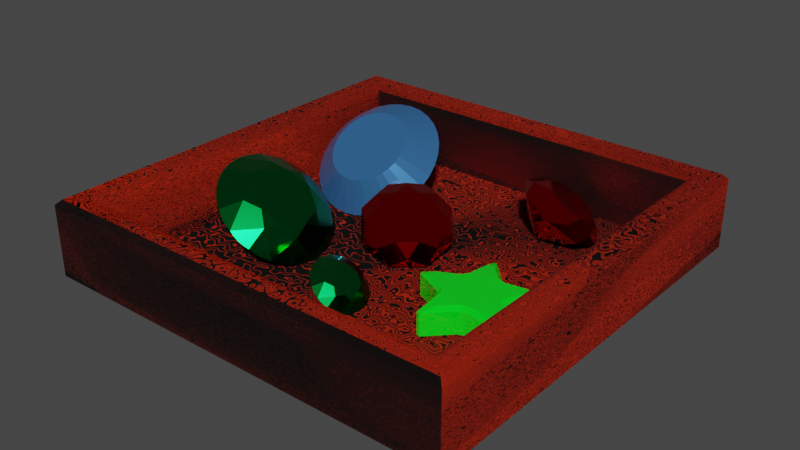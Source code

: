 # Source: diamondStuff.blend  (saved by Blender 3.3.6; exported with 4.5.12 LTS)
import bpy
from mathutils import Matrix  # noqa: F401  (used for matrix-valued properties, if any)

bpy.ops.wm.read_factory_settings(use_empty=True)
scene = bpy.context.scene
scene.name = 'Scene'

# ---- collections
col_collection = bpy.data.collections.new('Collection'); scene.collection.children.link(col_collection)

# ---- images (referenced by path relative to the original .blend; pixels are not part of the script)
import os
ASSET_DIR = os.environ.get("B2B_ASSET_DIR", "")  # directory of the original .blend (textures are referenced by path, not embedded)
HERE = os.path.dirname(os.path.abspath(__file__))  # packed textures are extracted next to this script under _unpacked/

def load_image(name, relpath, width, height, colorspace="sRGB"):
    """Load a texture the original file referenced (path relative to the .blend, or extracted next to this script)."""
    p = next((c for c in (os.path.join(HERE, relpath), os.path.join(ASSET_DIR, relpath)) if relpath and os.path.exists(c)), "")
    if p:
        img = bpy.data.images.load(p, check_existing=True)
        img.name = name
    else:  # same state as the original file: an image datablock whose file is absent (Cycles renders it pink)
        img = bpy.data.images.new(name, width, height)
        img.source = "FILE"
        img.filepath = "//" + (relpath or name)
    img.colorspace_settings.name = colorspace
    return img
img_box = load_image('box', 'DiamondBox.png', 1024, 1024, 'sRGB')

# ---- materials (node trees are filled in below, after node groups)
mat_material_006 = bpy.data.materials.new('Material.006')
mat_material_001 = bpy.data.materials.new('Material.001')
mat_material_002 = bpy.data.materials.new('Material.002')
mat_material_003 = bpy.data.materials.new('Material.003')
mat_material_004 = bpy.data.materials.new('Material.004')

# ---- node groups
ng_auto_smooth = bpy.data.node_groups.new('Auto Smooth', 'GeometryNodeTree')
_s = ng_auto_smooth.interface.new_socket(name='Geometry', in_out='OUTPUT', socket_type='NodeSocketGeometry')
_s = ng_auto_smooth.interface.new_socket(name='Geometry', in_out='INPUT', socket_type='NodeSocketGeometry')
_s = ng_auto_smooth.interface.new_socket(name='Angle', in_out='INPUT', socket_type='NodeSocketFloat')
_s.subtype = 'ANGLE'
_s.min_value = 0.0
_s.max_value = 3.142
ng_auto_smooth.is_modifier = True
_N = ng_auto_smooth.nodes; _L = ng_auto_smooth.links
n0 = _N.new('NodeGroupOutput'); n0.name = 'Group Output'; n0.location = (480, -100)
n1 = _N.new('NodeGroupInput'); n1.name = 'Group Input'; n1.location = (-420, -300)
n2 = _N.new('NodeGroupInput'); n2.name = 'Group Input.001'; n2.location = (-60, -100)
n3 = _N.new('GeometryNodeSetShadeSmooth'); n3.name = 'Set Shade Smooth'; n3.location = (120, -100)
n3.domain = 'EDGE'
n4 = _N.new('GeometryNodeSetShadeSmooth'); n4.name = 'Set Shade Smooth.001'; n4.location = (300, -100)
n5 = _N.new('GeometryNodeInputMeshEdgeAngle'); n5.name = 'Edge Angle'; n5.location = (-420, -220)
n6 = _N.new('GeometryNodeInputEdgeSmooth'); n6.name = 'Is Edge Smooth'; n6.location = (-60, -160)
n7 = _N.new('GeometryNodeInputShadeSmooth'); n7.name = 'Is Face Smooth'; n7.location = (-240, -340)
n8 = _N.new('FunctionNodeBooleanMath'); n8.name = 'Boolean Math'; n8.location = (-60, -220)
n9 = _N.new('FunctionNodeCompare'); n9.name = 'Compare'; n9.location = (-240, -180)
n9.operation = 'LESS_EQUAL'
_L.new(n5.outputs[0], n9.inputs[0])
_L.new(n4.outputs[0], n0.inputs[0])
_L.new(n1.outputs[1], n9.inputs[1])
_L.new(n9.outputs[0], n8.inputs[0])
_L.new(n7.outputs[0], n8.inputs[1])
_L.new(n2.outputs[0], n3.inputs[0])
_L.new(n6.outputs[0], n3.inputs[1])
_L.new(n3.outputs[0], n4.inputs[0])
_L.new(n8.outputs[0], n3.inputs[2])
n0.is_active_output = True

# ---- material node trees
mat_material_006.use_nodes = True; mat_material_006.node_tree.nodes.clear()
_N = mat_material_006.node_tree.nodes; _L = mat_material_006.node_tree.links
n0 = _N.new('ShaderNodeBsdfPrincipled'); n0.name = 'Principled BSDF'; n0.location = (10, 300)
n0.distribution = 'GGX'
n0.subsurface_method = 'RANDOM_WALK_SKIN'
n0.inputs[0].default_value = (0.8, 0.02974, 0.0, 1.0)
n0.inputs[2].default_value = 1.0
n0.inputs[3].default_value = 1.45
n0.inputs[13].default_value = 0.2276
n0.inputs[27].default_value = (0.0, 0.0, 0.0, 1.0)
n0.inputs[28].default_value = 1.0
n1 = _N.new('ShaderNodeOutputMaterial'); n1.name = 'Material Output'; n1.location = (300, 300)
n2 = _N.new('ShaderNodeTexWave'); n2.name = 'Wave Texture'; n2.location = (-458, 194)
n2.wave_type = 'RINGS'
n2.bands_direction = 'DIAGONAL'
n2.inputs[1].default_value = 16.9
n2.inputs[2].default_value = 10.8
n2.inputs[3].default_value = 0.0
n2.inputs[4].default_value = -2.7
n2.inputs[5].default_value = 0.3051
n3 = _N.new('ShaderNodeTexMagic'); n3.name = 'Magic Texture'; n3.location = (-231, 214)
n3.turbulence_depth = 0
n3.inputs[2].default_value = 0.1
n4 = _N.new('ShaderNodeTexImage'); n4.name = 'Image Texture'; n4.location = (-755, 182)
n4.image = img_box
_L.new(n0.outputs[0], n1.inputs[0])
_L.new(n3.outputs[1], n0.inputs[5])
_L.new(n2.outputs[1], n3.inputs[1])
n1.is_active_output = True
mat_material_001.use_nodes = True; mat_material_001.node_tree.nodes.clear()
_N = mat_material_001.node_tree.nodes; _L = mat_material_001.node_tree.links
n0 = _N.new('ShaderNodeBsdfPrincipled'); n0.name = 'Principled BSDF'; n0.location = (10, 300)
n0.distribution = 'GGX'
n0.subsurface_method = 'RANDOM_WALK_SKIN'
n0.inputs[0].default_value = (0.09297, 0.3318, 0.8, 1.0)
n0.inputs[1].default_value = 0.7345
n0.inputs[2].default_value = 0.1448
n0.inputs[3].default_value = 1.45
n0.inputs[11].default_value = 1.01
n0.inputs[13].default_value = 0.0
n0.inputs[27].default_value = (0.0, 0.0, 0.0, 1.0)
n0.inputs[28].default_value = 1.0
n1 = _N.new('ShaderNodeOutputMaterial'); n1.name = 'Material Output'; n1.location = (300, 300)
_L.new(n0.outputs[0], n1.inputs[0])
n1.is_active_output = True
mat_material_002.use_nodes = True; mat_material_002.node_tree.nodes.clear()
_N = mat_material_002.node_tree.nodes; _L = mat_material_002.node_tree.links
n0 = _N.new('ShaderNodeBsdfPrincipled'); n0.name = 'Principled BSDF'; n0.location = (10, 300)
n0.distribution = 'GGX'
n0.subsurface_method = 'RANDOM_WALK_SKIN'
n0.inputs[0].default_value = (0.001878, 0.3451, 0.05655, 1.0)
n0.inputs[1].default_value = 1.0
n0.inputs[2].default_value = 0.1621
n0.inputs[3].default_value = 1.45
n0.inputs[13].default_value = 0.3138
n0.inputs[27].default_value = (0.0, 0.0, 0.0, 1.0)
n0.inputs[28].default_value = 1.0
n1 = _N.new('ShaderNodeOutputMaterial'); n1.name = 'Material Output'; n1.location = (300, 300)
_L.new(n0.outputs[0], n1.inputs[0])
n1.is_active_output = True
mat_material_003.use_nodes = True; mat_material_003.node_tree.nodes.clear()
_N = mat_material_003.node_tree.nodes; _L = mat_material_003.node_tree.links
n0 = _N.new('ShaderNodeBsdfPrincipled'); n0.name = 'Principled BSDF'; n0.location = (10, 300)
n0.distribution = 'GGX'
n0.subsurface_method = 'RANDOM_WALK_SKIN'
n0.inputs[0].default_value = (0.8, 0.0, 0.004101, 1.0)
n0.inputs[1].default_value = 1.0
n0.inputs[2].default_value = 0.1207
n0.inputs[3].default_value = 1.45
n0.inputs[27].default_value = (0.0, 0.0, 0.0, 1.0)
n0.inputs[28].default_value = 1.0
n1 = _N.new('ShaderNodeOutputMaterial'); n1.name = 'Material Output'; n1.location = (300, 300)
_L.new(n0.outputs[0], n1.inputs[0])
n1.is_active_output = True
mat_material_004.use_nodes = True; mat_material_004.node_tree.nodes.clear()
_N = mat_material_004.node_tree.nodes; _L = mat_material_004.node_tree.links
n0 = _N.new('ShaderNodeBsdfPrincipled'); n0.name = 'Principled BSDF'; n0.location = (10, 300)
n0.distribution = 'GGX'
n0.subsurface_method = 'RANDOM_WALK_SKIN'
n0.inputs[0].default_value = (0.0, 0.8, 0.01202, 1.0)
n0.inputs[2].default_value = 0.003448
n0.inputs[3].default_value = 1.45
n0.inputs[11].default_value = 1.01
n0.inputs[13].default_value = 1.0
n0.inputs[14].default_value = (0.7966, 0.9593, 0.799, 1.0)
n0.inputs[27].default_value = (0.0, 0.0, 0.0, 1.0)
n0.inputs[28].default_value = 1.0
n1 = _N.new('ShaderNodeOutputMaterial'); n1.name = 'Material Output'; n1.location = (300, 300)
_L.new(n0.outputs[0], n1.inputs[0])
n1.is_active_output = True

# ---- world
world_world = bpy.data.worlds.new('World'); scene.world = world_world
world_world.use_nodes = True; world_world.node_tree.nodes.clear()
_N = world_world.node_tree.nodes; _L = world_world.node_tree.links
n0 = _N.new('ShaderNodeOutputWorld'); n0.name = 'World Output'; n0.location = (300, 300)
n1 = _N.new('ShaderNodeBackground'); n1.name = 'Background'; n1.location = (10, 300)
n1.inputs[0].default_value = (0.05088, 0.05088, 0.05088, 1.0)
_L.new(n1.outputs[0], n0.inputs[0])
n0.is_active_output = True
world_world.color = (0.05088, 0.05088, 0.05088)
world_world.use_sun_shadow = False
world_world.sun_shadow_jitter_overblur = 0.0

# ---- meshes
me_cube_001 = bpy.data.meshes.new('Cube.001')
me_cube_001.from_pydata([(-1.0, -1.0, -0.1777), (-1.0, 1.0, -0.1777), (1.0, -1.0, -0.1777), (1.0, 1.0, -0.1777), (-0.844, -0.844, -0.1415), (-0.844, 0.844, -0.1415), (0.844, 0.844, -0.1415), (0.844, -0.844, -0.1415), (-0.9293, -0.9293, 0.1777), (-0.844, -0.844, 0.09235), (-0.9127, -0.9127, 0.176), (-0.8967, -0.8967, 0.1712), (-0.8819, -0.8819, 0.1633), (-0.869, -0.869, 0.1527), (-0.8584, -0.8584, 0.1397), (-0.8505, -0.8505, 0.125), (-0.8457, -0.8457, 0.109), (-0.844, 0.844, 0.09235), (-0.9293, 0.9293, 0.1777), (-0.8457, 0.8457, 0.109), (-0.8505, 0.8505, 0.125), (-0.8584, 0.8584, 0.1397), (-0.869, 0.869, 0.1527), (-0.8819, 0.8819, 0.1633), (-0.8967, 0.8967, 0.1712), (-0.9127, 0.9127, 0.176), (0.844, -0.844, 0.09235), (0.9293, -0.9293, 0.1777), (0.8457, -0.8457, 0.109), (0.8505, -0.8505, 0.125), (0.8584, -0.8584, 0.1397), (0.869, -0.869, 0.1527), (0.8819, -0.8819, 0.1633), (0.8967, -0.8967, 0.1712), (0.9127, -0.9127, 0.176), (0.844, 0.844, 0.09235), (0.9293, 0.9293, 0.1777), (0.8457, 0.8457, 0.109), (0.8505, 0.8505, 0.125), (0.8584, 0.8584, 0.1397), (0.869, 0.869, 0.1527), (0.8819, 0.8819, 0.1633), (0.8967, 0.8967, 0.1712), (0.9127, 0.9127, 0.176), (-1.0, -1.0, 0.1529), (-0.9753, -0.9753, 0.1777), (-0.9753, 0.9753, 0.1777), (-1.0, 1.0, 0.1529), (0.9753, 0.9753, 0.1777), (1.0, 1.0, 0.1529), (0.9753, -0.9753, 0.1777), (1.0, -1.0, 0.1529)], [], [(27, 8, 45, 50), (18, 36, 48, 46), (36, 27, 50, 48), (0, 44, 47, 1), (1, 3, 2, 0), (8, 18, 46, 45), (9, 26, 7, 4), (26, 35, 6, 7), (35, 17, 5, 6), (6, 5, 4, 7), (3, 49, 51, 2), (1, 47, 49, 3), (9, 17, 19, 16), (16, 19, 20, 15), (15, 20, 21, 14), (14, 21, 22, 13), (13, 22, 23, 12), (12, 23, 24, 11), (11, 24, 25, 10), (10, 25, 18, 8), (17, 35, 37, 19), (19, 37, 38, 20), (20, 38, 39, 21), (21, 39, 40, 22), (22, 40, 41, 23), (23, 41, 42, 24), (24, 42, 43, 25), (25, 43, 36, 18), (35, 26, 28, 37), (37, 28, 29, 38), (38, 29, 30, 39), (39, 30, 31, 40), (40, 31, 32, 41), (41, 32, 33, 42), (42, 33, 34, 43), (43, 34, 27, 36), (26, 9, 16, 28), (28, 16, 15, 29), (29, 15, 14, 30), (30, 14, 13, 31), (31, 13, 12, 32), (32, 12, 11, 33), (33, 11, 10, 34), (34, 10, 8, 27), (17, 9, 4, 5), (45, 46, 47, 44), (46, 48, 49, 47), (48, 50, 51, 49), (50, 45, 44, 51), (2, 51, 44, 0)])
me_cube_001.polygons.foreach_set('use_smooth', [True] * 50)
_uv = me_cube_001.uv_layers.new(name='UVMap')
_uv.uv.foreach_set('vector', [0.01124, 0.8317, 0.405, 0.8317, 0.4147, 0.8414, 0.001508, 0.8414, 0.405, 0.4379, 0.01124, 0.4379, 0.001508, 0.4282, 0.4147, 0.4282, 0.01124, 0.4379, 0.01124, 0.8317, 0.001508, 0.8414, 0.001508, 0.4282, 0.6623, 0.3621, 0.7312, 0.3621, 0.7312, 0.7858, 0.6623, 0.7858, 0.001508, 0.001508, 0.4252, 0.001508, 0.4252, 0.4252, 0.001508, 0.4252, 0.405, 0.8317, 0.405, 0.4379, 0.4147, 0.4282, 0.4147, 0.8414, 0.7891, 0.3674, 0.7891, 0.725, 0.7403, 0.725, 0.7403, 0.3674, 0.985, 0.3674, 0.985, 0.725, 0.9362, 0.725, 0.9362, 0.3674, 0.9197, 0.3674, 0.9197, 0.725, 0.8709, 0.725, 0.8709, 0.3674, 0.4282, 0.001508, 0.7858, 0.001508, 0.7858, 0.3591, 0.4282, 0.3591, 0.4282, 0.3621, 0.4971, 0.3621, 0.4971, 0.7858, 0.4282, 0.7858, 0.5843, 0.3621, 0.6532, 0.3621, 0.6532, 0.7858, 0.5843, 0.7858, 0.8544, 0.725, 0.8544, 0.3674, 0.8579, 0.3671, 0.8579, 0.7253, 0.8579, 0.7253, 0.8579, 0.3671, 0.8615, 0.366, 0.8615, 0.7264, 0.8615, 0.7264, 0.8615, 0.366, 0.8648, 0.3644, 0.8648, 0.728, 0.8648, 0.728, 0.8648, 0.3644, 0.8679, 0.3621, 0.8679, 0.7303, 0.3922, 0.8189, 0.3922, 0.4507, 0.3949, 0.448, 0.3949, 0.8216, 0.3949, 0.8216, 0.3949, 0.448, 0.3981, 0.4448, 0.3981, 0.8247, 0.3981, 0.8247, 0.3981, 0.4448, 0.4014, 0.4414, 0.4014, 0.8281, 0.4014, 0.8281, 0.4014, 0.4414, 0.405, 0.4379, 0.405, 0.8317, 0.9197, 0.725, 0.9197, 0.3674, 0.9232, 0.3671, 0.9232, 0.7253, 0.9232, 0.7253, 0.9232, 0.3671, 0.9267, 0.366, 0.9267, 0.7264, 0.9267, 0.7264, 0.9267, 0.366, 0.9301, 0.3644, 0.9301, 0.728, 0.9301, 0.728, 0.9301, 0.3644, 0.9332, 0.3621, 0.9332, 0.7303, 0.3922, 0.4507, 0.02401, 0.4507, 0.02128, 0.448, 0.3949, 0.448, 0.3949, 0.448, 0.02128, 0.448, 0.01815, 0.4448, 0.3981, 0.4448, 0.3981, 0.4448, 0.01815, 0.4448, 0.01476, 0.4414, 0.4014, 0.4414, 0.4014, 0.4414, 0.01476, 0.4414, 0.01124, 0.4379, 0.405, 0.4379, 0.985, 0.725, 0.985, 0.3674, 0.9885, 0.3671, 0.9885, 0.7253, 0.9885, 0.7253, 0.9885, 0.3671, 0.992, 0.366, 0.992, 0.7264, 0.992, 0.7264, 0.992, 0.366, 0.9954, 0.3644, 0.9954, 0.728, 0.9954, 0.728, 0.9954, 0.3644, 0.9985, 0.3621, 0.9985, 0.7303, 0.02401, 0.4507, 0.02401, 0.8189, 0.02128, 0.8216, 0.02128, 0.448, 0.02128, 0.448, 0.02128, 0.8216, 0.01815, 0.8247, 0.01815, 0.4448, 0.01815, 0.4448, 0.01815, 0.8247, 0.01476, 0.8281, 0.01476, 0.4414, 0.01476, 0.4414, 0.01476, 0.8281, 0.01124, 0.8317, 0.01124, 0.4379, 0.7891, 0.725, 0.7891, 0.3674, 0.7926, 0.3671, 0.7926, 0.7253, 0.7926, 0.7253, 0.7926, 0.3671, 0.7962, 0.366, 0.7962, 0.7264, 0.7962, 0.7264, 0.7962, 0.366, 0.7995, 0.3644, 0.7995, 0.728, 0.7995, 0.728, 0.7995, 0.3644, 0.8026, 0.3621, 0.8026, 0.7303, 0.02401, 0.8189, 0.3922, 0.8189, 0.3949, 0.8216, 0.02128, 0.8216, 0.02128, 0.8216, 0.3949, 0.8216, 0.3981, 0.8247, 0.01815, 0.8247, 0.01815, 0.8247, 0.3981, 0.8247, 0.4014, 0.8281, 0.01476, 0.8281, 0.01476, 0.8281, 0.4014, 0.8281, 0.405, 0.8317, 0.01124, 0.8317, 0.8544, 0.3674, 0.8544, 0.725, 0.8056, 0.725, 0.8056, 0.3674, 0.7373, 0.3674, 0.7373, 0.7805, 0.7312, 0.7858, 0.7312, 0.3621, 0.6593, 0.3674, 0.6593, 0.7805, 0.6532, 0.7858, 0.6532, 0.3621, 0.5032, 0.3674, 0.5032, 0.7805, 0.4971, 0.7858, 0.4971, 0.3621, 0.5813, 0.3674, 0.5813, 0.7805, 0.5752, 0.7858, 0.5752, 0.3621, 0.5062, 0.3621, 0.5752, 0.3621, 0.5752, 0.7858, 0.5062, 0.7858])
me_cube_001.materials.append(mat_material_006)
me_cube_001.update()
me_diamond = bpy.data.meshes.new('Diamond')
me_diamond.from_pydata([(0.0, 0.0, 0.35), (0.0, 0.0, -0.8), (0.6, 0.0, 0.35), (1.0, 0.0, 0.0), (0.5885, -0.1171, 0.35), (0.9808, -0.1951, 0.0), (0.5543, -0.2296, 0.35), (0.9239, -0.3827, 0.0), (0.4989, -0.3333, 0.35), (0.8315, -0.5556, 0.0), (0.4243, -0.4243, 0.35), (0.7071, -0.7071, 0.0), (0.3333, -0.4989, 0.35), (0.5556, -0.8315, 0.0), (0.2296, -0.5543, 0.35), (0.3827, -0.9239, 0.0), (0.1171, -0.5885, 0.35), (0.1951, -0.9808, 0.0), (2.98e-08, -0.6, 0.35), (8.941e-08, -1.0, 0.0), (-0.1171, -0.5885, 0.35), (-0.1951, -0.9808, 0.0), (-0.2296, -0.5543, 0.35), (-0.3827, -0.9239, 0.0), (-0.3333, -0.4989, 0.35), (-0.5556, -0.8315, 0.0), (-0.4243, -0.4243, 0.35), (-0.7071, -0.7071, 0.0), (-0.4989, -0.3333, 0.35), (-0.8315, -0.5556, 0.0), (-0.5543, -0.2296, 0.35), (-0.9239, -0.3827, 0.0), (-0.5885, -0.1171, 0.35), (-0.9808, -0.1951, 0.0), (-0.6, -5.245e-08, 0.35), (-1.0, -8.742e-08, 0.0), (-0.5885, 0.1171, 0.35), (-0.9808, 0.1951, 0.0), (-0.5543, 0.2296, 0.35), (-0.9239, 0.3827, 0.0), (-0.4989, 0.3333, 0.35), (-0.8315, 0.5556, 0.0), (-0.4243, 0.4243, 0.35), (-0.7071, 0.7071, 0.0), (-0.3333, 0.4989, 0.35), (-0.5556, 0.8315, 0.0), (-0.2296, 0.5543, 0.35), (-0.3827, 0.9239, 0.0), (-0.1171, 0.5885, 0.35), (-0.1951, 0.9808, 0.0), (2.98e-08, 0.6, 0.35), (8.941e-08, 1.0, 0.0), (0.1171, 0.5885, 0.35), (0.1951, 0.9808, 0.0), (0.2296, 0.5543, 0.35), (0.3827, 0.9239, 0.0), (0.3333, 0.4989, 0.35), (0.5556, 0.8315, 0.0), (0.4243, 0.4243, 0.35), (0.7071, 0.7071, 0.0), (0.4989, 0.3333, 0.35), (0.8315, 0.5556, 0.0), (0.5543, 0.2296, 0.35), (0.9239, 0.3827, 0.0), (0.5885, 0.1171, 0.35), (0.9808, 0.1951, 0.0)], [], [(3, 1, 65), (1, 3, 5), (1, 5, 7), (1, 7, 9), (1, 9, 11), (1, 11, 13), (1, 13, 15), (1, 15, 17), (1, 17, 19), (1, 19, 21), (1, 21, 23), (1, 23, 25), (1, 25, 27), (1, 27, 29), (1, 29, 31), (1, 31, 33), (1, 33, 35), (1, 35, 37), (1, 37, 39), (1, 39, 41), (1, 41, 43), (1, 43, 45), (1, 45, 47), (1, 47, 49), (1, 49, 51), (1, 51, 53), (1, 53, 55), (1, 55, 57), (1, 57, 59), (1, 59, 61), (1, 61, 63), (1, 63, 65), (2, 3, 65, 64), (3, 2, 4, 5), (5, 4, 6, 7), (7, 6, 8, 9), (9, 8, 10, 11), (11, 10, 12, 13), (13, 12, 14, 15), (15, 14, 16, 17), (17, 16, 18, 19), (19, 18, 20, 21), (21, 20, 22, 23), (23, 22, 24, 25), (25, 24, 26, 27), (27, 26, 28, 29), (29, 28, 30, 31), (31, 30, 32, 33), (33, 32, 34, 35), (35, 34, 36, 37), (37, 36, 38, 39), (39, 38, 40, 41), (41, 40, 42, 43), (43, 42, 44, 45), (45, 44, 46, 47), (47, 46, 48, 49), (49, 48, 50, 51), (51, 50, 52, 53), (53, 52, 54, 55), (55, 54, 56, 57), (57, 56, 58, 59), (59, 58, 60, 61), (61, 60, 62, 63), (63, 62, 64, 65), (0, 2, 64), (2, 0, 4), (4, 0, 6), (6, 0, 8), (8, 0, 10), (10, 0, 12), (12, 0, 14), (14, 0, 16), (16, 0, 18), (18, 0, 20), (20, 0, 22), (22, 0, 24), (24, 0, 26), (26, 0, 28), (28, 0, 30), (30, 0, 32), (32, 0, 34), (34, 0, 36), (36, 0, 38), (38, 0, 40), (40, 0, 42), (42, 0, 44), (44, 0, 46), (46, 0, 48), (48, 0, 50), (50, 0, 52), (52, 0, 54), (54, 0, 56), (56, 0, 58), (58, 0, 60), (60, 0, 62), (62, 0, 64)])
me_diamond.materials.append(mat_material_001)
me_diamond.update()
me_dmesh = bpy.data.meshes.new('dmesh')
me_dmesh.from_pydata([(1.0, 0.0, 0.0), (0.9239, 0.3827, 0.0), (0.7071, 0.7071, 0.0), (0.3827, 0.9239, 0.0), (-4.371e-08, 1.0, 0.0), (-0.3827, 0.9239, 0.0), (-0.7071, 0.7071, 0.0), (-0.9239, 0.3827, 0.0), (-1.0, -8.742e-08, 0.0), (-0.9239, -0.3827, 0.0), (-0.7071, -0.7071, 0.0), (-0.3827, -0.9239, 0.0), (1.192e-08, -1.0, 0.0), (0.3827, -0.9239, 0.0), (0.7071, -0.7071, 0.0), (0.9239, -0.3827, 0.0), (1.0, 0.0, 0.034), (0.9239, 0.3827, 0.034), (0.7071, 0.7071, 0.034), (0.3827, 0.9239, 0.034), (-4.371e-08, 1.0, 0.034), (-0.3827, 0.9239, 0.034), (-0.7071, 0.7071, 0.034), (-0.9239, 0.3827, 0.034), (-1.0, -8.742e-08, 0.034), (-0.9239, -0.3827, 0.034), (-0.7071, -0.7071, 0.034), (-0.3827, -0.9239, 0.034), (1.192e-08, -1.0, 0.034), (0.3827, -0.9239, 0.034), (0.7071, -0.7071, 0.034), (0.9239, -0.3827, 0.034), (0.9808, 0.1951, 0.01787), (0.8315, 0.5556, 0.01787), (0.5556, 0.8315, 0.01787), (0.1951, 0.9808, 0.01787), (-0.1951, 0.9808, 0.01787), (-0.5556, 0.8315, 0.01787), (-0.8315, 0.5556, 0.01787), (-0.9808, 0.1951, 0.01787), (-0.9808, -0.1951, 0.01787), (-0.8315, -0.5556, 0.01787), (-0.5556, -0.8315, 0.01787), (-0.1951, -0.9808, 0.01787), (0.1951, -0.9808, 0.01787), (0.5556, -0.8315, 0.01787), (0.8315, -0.5556, 0.01787), (0.9808, -0.1951, 0.01787), (0.9808, 0.1951, 0.01809), (0.8315, 0.5556, 0.01809), (0.5556, 0.8315, 0.01809), (0.1951, 0.9808, 0.01809), (-0.1951, 0.9808, 0.01809), (-0.5556, 0.8315, 0.01809), (-0.8315, 0.5556, 0.01809), (-0.9808, 0.1951, 0.01809), (-0.9808, -0.1951, 0.01809), (-0.8315, -0.5556, 0.01809), (-0.5556, -0.8315, 0.01809), (-0.1951, -0.9808, 0.01809), (0.1951, -0.9808, 0.01809), (0.5556, -0.8315, 0.01809), (0.8315, -0.5556, 0.01809), (0.9808, -0.1951, 0.01809), (0.9952, 0.09802, 0.01346), (0.9569, 0.2903, 0.01346), (0.8819, 0.4714, 0.01346), (0.773, 0.6344, 0.01346), (0.6344, 0.773, 0.01346), (0.4714, 0.8819, 0.01346), (0.2903, 0.9569, 0.01346), (0.09802, 0.9952, 0.01346), (-0.09802, 0.9952, 0.01346), (-0.2903, 0.9569, 0.01346), (-0.4714, 0.8819, 0.01346), (-0.6344, 0.773, 0.01346), (-0.773, 0.6344, 0.01346), (-0.8819, 0.4714, 0.01346), (-0.9569, 0.2903, 0.01346), (-0.9952, 0.09802, 0.01346), (-0.9952, -0.09802, 0.01346), (-0.9569, -0.2903, 0.01346), (-0.8819, -0.4714, 0.01346), (-0.773, -0.6344, 0.01346), (-0.6344, -0.773, 0.01346), (-0.4714, -0.8819, 0.01346), (-0.2903, -0.9569, 0.01346), (-0.09802, -0.9952, 0.01346), (0.09802, -0.9952, 0.01346), (0.2903, -0.9569, 0.01346), (0.4714, -0.8819, 0.01346), (0.6344, -0.773, 0.01346), (0.773, -0.6344, 0.01346), (0.8819, -0.4714, 0.01346), (0.9569, -0.2903, 0.01346), (0.9952, -0.09802, 0.01346), (0.9952, 0.09802, 0.02202), (0.9569, 0.2903, 0.02202), (0.8819, 0.4714, 0.02202), (0.773, 0.6344, 0.02202), (0.6344, 0.773, 0.02202), (0.4714, 0.8819, 0.02202), (0.2903, 0.9569, 0.02202), (0.09802, 0.9952, 0.02202), (-0.09802, 0.9952, 0.02202), (-0.2903, 0.9569, 0.02202), (-0.4714, 0.8819, 0.02202), (-0.6344, 0.773, 0.02202), (-0.773, 0.6344, 0.02202), (-0.8819, 0.4714, 0.02202), (-0.9569, 0.2903, 0.02202), (-0.9952, 0.09802, 0.02202), (-0.9952, -0.09802, 0.02202), (-0.9569, -0.2903, 0.02202), (-0.8819, -0.4714, 0.02202), (-0.773, -0.6344, 0.02202), (-0.6344, -0.773, 0.02202), (-0.4714, -0.8819, 0.02202), (-0.2903, -0.9569, 0.02202), (-0.09802, -0.9952, 0.02202), (0.09802, -0.9952, 0.02202), (0.2903, -0.9569, 0.02202), (0.4714, -0.8819, 0.02202), (0.6344, -0.773, 0.02202), (0.773, -0.6344, 0.02202), (0.8819, -0.4714, 0.02202), (0.9569, -0.2903, 0.02202), (0.9952, -0.09802, 0.02202), (0.6475, 0.2682, 0.277), (0.2682, 0.6475, 0.277), (-0.2682, 0.6475, 0.277), (-0.6475, 0.2682, 0.277), (-0.6475, -0.2682, 0.277), (-0.2682, -0.6475, 0.277), (0.2682, -0.6475, 0.277), (0.6475, -0.2682, 0.277), (0.53, 0.0, 0.358), (0.3748, 0.3748, 0.358), (-2.317e-08, 0.53, 0.358), (-0.3748, 0.3748, 0.358), (-0.53, -4.633e-08, 0.358), (-0.3748, -0.3748, 0.358), (6.32e-09, -0.53, 0.358), (0.3748, -0.3748, 0.358), (0.4, 0.1657, -0.5172), (0.1657, 0.4, -0.5172), (-0.1657, 0.4, -0.5172), (-0.4, 0.1657, -0.5172), (-0.4, -0.1657, -0.5172), (-0.1657, -0.4, -0.5172), (0.1657, -0.4, -0.5172), (0.4, -0.1657, -0.5172), (0.0, 0.0, -0.862)], [], [(0, 64, 96, 16), (0, 16, 127, 95), (1, 66, 98, 17), (1, 17, 97, 65), (2, 68, 100, 18), (2, 18, 99, 67), (3, 70, 102, 19), (3, 19, 101, 69), (4, 72, 104, 20), (4, 20, 103, 71), (5, 74, 106, 21), (5, 21, 105, 73), (6, 76, 108, 22), (6, 22, 107, 75), (7, 78, 110, 23), (7, 23, 109, 77), (8, 80, 112, 24), (8, 24, 111, 79), (9, 82, 114, 25), (9, 25, 113, 81), (10, 84, 116, 26), (10, 26, 115, 83), (11, 86, 118, 27), (11, 27, 117, 85), (12, 88, 120, 28), (12, 28, 119, 87), (13, 90, 122, 29), (13, 29, 121, 89), (14, 92, 124, 30), (14, 30, 123, 91), (15, 94, 126, 31), (15, 31, 125, 93), (32, 48, 96, 64), (32, 65, 97, 48), (33, 49, 98, 66), (33, 67, 99, 49), (34, 50, 100, 68), (34, 69, 101, 50), (35, 51, 102, 70), (35, 71, 103, 51), (36, 52, 104, 72), (36, 73, 105, 52), (37, 53, 106, 74), (37, 75, 107, 53), (38, 54, 108, 76), (38, 77, 109, 54), (39, 55, 110, 78), (39, 79, 111, 55), (40, 56, 112, 80), (40, 81, 113, 56), (41, 57, 114, 82), (41, 83, 115, 57), (42, 58, 116, 84), (42, 85, 117, 58), (43, 59, 118, 86), (43, 87, 119, 59), (44, 60, 120, 88), (44, 89, 121, 60), (45, 61, 122, 90), (45, 91, 123, 61), (46, 62, 124, 92), (46, 93, 125, 62), (47, 63, 126, 94), (47, 95, 127, 63), (16, 135, 31, 126, 63, 127), (30, 124, 62, 125, 31, 135), (17, 98, 49, 99, 18, 128), (17, 128, 16, 96, 48, 97), (19, 102, 51, 103, 20, 129), (19, 129, 18, 100, 50, 101), (21, 106, 53, 107, 22, 130), (21, 130, 20, 104, 52, 105), (23, 110, 55, 111, 24, 131), (23, 131, 22, 108, 54, 109), (25, 114, 57, 115, 26, 132), (25, 132, 24, 112, 56, 113), (27, 118, 59, 119, 28, 133), (27, 133, 26, 116, 58, 117), (29, 122, 61, 123, 30, 134), (29, 134, 28, 120, 60, 121), (136, 128, 137), (137, 128, 18, 129), (137, 129, 138), (138, 129, 20, 130), (138, 130, 139), (139, 130, 22, 131), (139, 131, 140), (140, 131, 24, 132), (140, 132, 141), (141, 132, 26, 133), (141, 133, 142), (142, 133, 28, 134), (142, 134, 143), (143, 134, 30, 135), (143, 135, 136), (16, 128, 136, 135), (136, 137, 138, 139, 140, 141, 142, 143), (0, 144, 1, 65, 32, 64), (0, 95, 47, 94, 15, 151), (2, 145, 3, 69, 34, 68), (2, 67, 33, 66, 1, 144), (4, 146, 5, 73, 36, 72), (4, 71, 35, 70, 3, 145), (6, 147, 7, 77, 38, 76), (6, 75, 37, 74, 5, 146), (8, 148, 9, 81, 40, 80), (8, 79, 39, 78, 7, 147), (10, 149, 11, 85, 42, 84), (10, 83, 41, 82, 9, 148), (12, 150, 13, 89, 44, 88), (12, 87, 43, 86, 11, 149), (14, 151, 15, 93, 46, 92), (14, 91, 45, 90, 13, 150), (0, 151, 152, 144), (2, 144, 152, 145), (4, 145, 152, 146), (6, 146, 152, 147), (8, 147, 152, 148), (10, 148, 152, 149), (12, 149, 152, 150), (14, 150, 152, 151)])
me_dmesh.materials.append(mat_material_002)
me_dmesh.update()
me_gem = bpy.data.meshes.new('Gem')
me_gem.from_pydata([(0.0, 0.0, -0.8), (0.0, 0.0, 0.35), (0.0, 0.5412, -0.4), (0.3827, 0.9239, 0.0), (0.0, 0.8659, 0.175), (0.2296, 0.5543, 0.35), (0.3827, 0.3827, -0.4), (0.9239, 0.3827, 0.0), (0.6123, 0.6123, 0.175), (0.5543, 0.2296, 0.35), (0.5412, 3.314e-17, -0.4), (0.9239, -0.3827, 0.0), (0.8659, 5.302e-17, 0.175), (0.5543, -0.2296, 0.35), (0.3827, -0.3827, -0.4), (0.3827, -0.9239, 0.0), (0.6123, -0.6123, 0.175), (0.2296, -0.5543, 0.35), (6.628e-17, -0.5412, -0.4), (-0.3827, -0.9239, 0.0), (1.06e-16, -0.8659, 0.175), (-0.2296, -0.5543, 0.35), (-0.3827, -0.3827, -0.4), (-0.9239, -0.3827, 0.0), (-0.6123, -0.6123, 0.175), (-0.5543, -0.2296, 0.35), (-0.5412, -9.942e-17, -0.4), (-0.9239, 0.3827, 0.0), (-0.8659, -1.591e-16, 0.175), (-0.5543, 0.2296, 0.35), (-0.3827, 0.3827, -0.4), (-0.3827, 0.9239, 0.0), (-0.6123, 0.6123, 0.175), (-0.2296, 0.5543, 0.35)], [], [(6, 0, 2, 3), (6, 3, 7), (7, 3, 8), (8, 3, 4, 5), (8, 5, 9), (10, 0, 6, 7), (10, 7, 11), (11, 7, 12), (12, 7, 8, 9), (12, 9, 13), (14, 0, 10, 11), (14, 11, 15), (15, 11, 16), (16, 11, 12, 13), (16, 13, 17), (18, 0, 14, 15), (18, 15, 19), (19, 15, 20), (20, 15, 16, 17), (20, 17, 21), (22, 0, 18, 19), (22, 19, 23), (23, 19, 24), (24, 19, 20, 21), (24, 21, 25), (26, 0, 22, 23), (26, 23, 27), (27, 23, 28), (28, 23, 24, 25), (28, 25, 29), (30, 0, 26, 27), (30, 27, 31), (31, 27, 32), (32, 27, 28, 29), (32, 29, 33), (2, 0, 30, 31), (2, 31, 3), (3, 31, 4), (4, 31, 32, 33), (4, 33, 5), (1, 5, 33), (5, 1, 9), (9, 1, 13), (13, 1, 17), (17, 1, 21), (21, 1, 25), (25, 1, 29), (29, 1, 33)])
me_gem.materials.append(mat_material_003)
me_gem.update()
me_star = bpy.data.meshes.new('Star')
me_star.from_pydata([(0.2151, -0.06988, 0.25), (0.2151, 0.06988, 0.25), (0.1329, 0.183, 0.25), (2.98e-08, 0.2261, 0.25), (-0.1329, 0.183, 0.25), (-0.2151, 0.06988, 0.25), (-0.2151, -0.06988, 0.25), (-0.1329, -0.183, 0.25), (1.49e-08, -0.2261, 0.25), (0.1329, -0.183, 0.25), (0.2151, -0.06988, -0.25), (0.1329, -0.183, -0.25), (2.98e-08, -0.2261, -0.25), (-0.1329, -0.183, -0.25), (-0.2151, -0.06988, -0.25), (-0.2151, 0.06988, -0.25), (-0.1329, 0.183, -0.25), (1.49e-08, 0.2261, -0.25), (0.1329, 0.183, -0.25), (0.2151, 0.06988, -0.25), (0.4578, 0.06988, 0.25), (0.4578, -0.06988, 0.25), (0.5325, -0.06186, 0.1801), (0.5325, 0.06186, 0.1801), (0.5325, -0.06186, -0.1801), (0.4578, -0.06988, -0.25), (0.4578, 0.06988, -0.25), (0.5325, 0.06186, -0.1801), (0.5256, 0.4683, 0.25), (0.6078, 0.3552, 0.25), (0.7765, 0.5259, 0.1801), (0.7401, 0.576, 0.1801), (0.6078, 0.3552, -0.25), (0.5256, 0.4683, -0.25), (0.7401, 0.576, -0.1801), (0.7765, 0.5259, -0.1801), (0.075, 0.457, 0.25), (0.2079, 0.4138, 0.25), (0.2234, 0.4873, 0.1801), (0.1057, 0.5256, 0.1801), (0.2234, 0.4873, -0.1801), (0.2079, 0.4138, -0.25), (0.075, 0.457, -0.25), (0.1057, 0.5256, -0.1801), (-0.2829, 0.6446, 0.25), (-0.15, 0.6878, 0.25), (-0.2602, 0.901, 0.1801), (-0.3191, 0.8819, 0.1801), (-0.2602, 0.901, -0.1801), (-0.15, 0.6878, -0.25), (-0.2829, 0.6446, -0.25), (-0.3191, 0.8819, -0.1801), (-0.3293, 0.3256, 0.25), (-0.3945, 0.363, 0.1801), (-0.4672, 0.263, 0.1801), (-0.4114, 0.2125, 0.25), (-0.3293, 0.3256, -0.25), (-0.4114, 0.2125, -0.25), (-0.4672, 0.263, -0.1801), (-0.3945, 0.363, -0.1801), (-0.7005, -0.06988, 0.25), (-0.7005, 0.06988, 0.25), (-0.9373, 0.03093, 0.1801), (-0.9373, -0.03093, 0.1801), (-0.7005, -0.06988, -0.25), (-0.9373, -0.03093, -0.1801), (-0.9373, 0.03093, -0.1801), (-0.7005, 0.06988, -0.25), (-0.3293, -0.3256, 0.25), (-0.4114, -0.2125, 0.25), (-0.4672, -0.263, 0.1801), (-0.3945, -0.363, 0.1801), (-0.4672, -0.263, -0.1801), (-0.4114, -0.2125, -0.25), (-0.3293, -0.3256, -0.25), (-0.3945, -0.363, -0.1801), (-0.15, -0.6878, 0.25), (-0.2829, -0.6446, 0.25), (-0.3191, -0.8819, 0.1801), (-0.2602, -0.901, 0.1801), (-0.2829, -0.6446, -0.25), (-0.15, -0.6878, -0.25), (-0.2602, -0.901, -0.1801), (-0.3191, -0.8819, -0.1801), (0.2079, -0.4138, 0.25), (0.075, -0.457, 0.25), (0.1057, -0.5256, 0.1801), (0.2234, -0.4873, 0.1801), (0.1057, -0.5256, -0.1801), (0.075, -0.457, -0.25), (0.2079, -0.4138, -0.25), (0.2234, -0.4873, -0.1801), (0.6078, -0.3552, 0.25), (0.5256, -0.4683, 0.25), (0.7401, -0.576, 0.1801), (0.7765, -0.5259, 0.1801), (0.6078, -0.3552, -0.25), (0.7765, -0.5259, -0.1801), (0.7401, -0.576, -0.1801), (0.5256, -0.4683, -0.25)], [], [(26, 19, 32), (2, 28, 37), (3, 36, 45), (4, 44, 52), (5, 55, 61), (6, 60, 69), (7, 68, 77), (8, 76, 85), (9, 84, 93), (21, 0, 92), (31, 34, 40, 38), (24, 22, 95, 97), (39, 43, 48, 46), (47, 51, 59, 53), (54, 58, 66, 62), (63, 65, 72, 70), (71, 75, 83, 78), (79, 82, 88, 86), (87, 91, 98, 94), (64, 14, 73), (74, 13, 80), (42, 17, 49), (50, 16, 56), (57, 15, 67), (23, 27, 35, 30), (33, 18, 41), (81, 12, 89), (90, 11, 99), (10, 25, 96), (0, 1, 2, 3, 4, 5, 6, 7, 8, 9), (10, 11, 12, 13, 14, 15, 16, 17, 18, 19), (20, 21, 22, 23), (24, 25, 26, 27), (28, 29, 30, 31), (32, 33, 34, 35), (36, 37, 38, 39), (40, 41, 42, 43), (44, 45, 46, 47), (48, 49, 50, 51), (52, 53, 54, 55), (56, 57, 58, 59), (60, 61, 62, 63), (64, 65, 66, 67), (68, 69, 70, 71), (72, 73, 74, 75), (76, 77, 78, 79), (80, 81, 82, 83), (84, 85, 86, 87), (88, 89, 90, 91), (92, 93, 94, 95), (96, 97, 98, 99), (0, 21, 20, 1), (22, 24, 27, 23), (1, 29, 28, 2), (26, 32, 35, 27), (2, 37, 36, 3), (33, 41, 40, 34), (3, 45, 44, 4), (42, 49, 48, 43), (4, 52, 55, 5), (50, 56, 59, 51), (5, 61, 60, 6), (54, 62, 61, 55), (6, 69, 68, 7), (64, 73, 72, 65), (7, 77, 76, 8), (74, 80, 83, 75), (8, 85, 84, 9), (81, 89, 88, 82), (21, 92, 95, 22), (24, 97, 96, 25), (19, 26, 25, 10), (57, 67, 66, 58), (62, 66, 65, 63), (13, 74, 73, 14), (23, 30, 29, 20), (63, 70, 69, 60), (53, 59, 58, 54), (17, 42, 41, 18), (16, 50, 49, 17), (94, 98, 97, 95), (30, 35, 34, 31), (70, 72, 75, 71), (31, 38, 37, 28), (15, 57, 56, 16), (71, 78, 77, 68), (14, 64, 67, 15), (90, 99, 98, 91), (38, 40, 43, 39), (78, 83, 82, 79), (18, 33, 32, 19), (39, 46, 45, 36), (79, 86, 85, 76), (12, 81, 80, 13), (9, 93, 92, 0), (11, 90, 89, 12), (46, 48, 51, 47), (86, 88, 91, 87), (10, 96, 99, 11), (47, 53, 52, 44), (87, 94, 93, 84), (1, 20, 29)])
me_star.polygons.foreach_set('use_smooth', [True] * 102)
me_star.materials.append(mat_material_004)
me_star.update()
me_gem_001 = bpy.data.meshes.new('Gem.001')
me_gem_001.from_pydata([(0.0, 0.0, -0.8), (0.0, 0.0, 0.35), (0.0, 0.5412, -0.4), (0.3827, 0.9239, 0.0), (0.0, 0.8659, 0.175), (0.2296, 0.5543, 0.35), (0.3827, 0.3827, -0.4), (0.9239, 0.3827, 0.0), (0.6123, 0.6123, 0.175), (0.5543, 0.2296, 0.35), (0.5412, 3.314e-17, -0.4), (0.9239, -0.3827, 0.0), (0.8659, 5.302e-17, 0.175), (0.5543, -0.2296, 0.35), (0.3827, -0.3827, -0.4), (0.3827, -0.9239, 0.0), (0.6123, -0.6123, 0.175), (0.2296, -0.5543, 0.35), (6.628e-17, -0.5412, -0.4), (-0.3827, -0.9239, 0.0), (1.06e-16, -0.8659, 0.175), (-0.2296, -0.5543, 0.35), (-0.3827, -0.3827, -0.4), (-0.9239, -0.3827, 0.0), (-0.6123, -0.6123, 0.175), (-0.5543, -0.2296, 0.35), (-0.5412, -9.942e-17, -0.4), (-0.9239, 0.3827, 0.0), (-0.8659, -1.591e-16, 0.175), (-0.5543, 0.2296, 0.35), (-0.3827, 0.3827, -0.4), (-0.3827, 0.9239, 0.0), (-0.6123, 0.6123, 0.175), (-0.2296, 0.5543, 0.35)], [], [(6, 0, 2, 3), (6, 3, 7), (7, 3, 8), (8, 3, 4, 5), (8, 5, 9), (10, 0, 6, 7), (10, 7, 11), (11, 7, 12), (12, 7, 8, 9), (12, 9, 13), (14, 0, 10, 11), (14, 11, 15), (15, 11, 16), (16, 11, 12, 13), (16, 13, 17), (18, 0, 14, 15), (18, 15, 19), (19, 15, 20), (20, 15, 16, 17), (20, 17, 21), (22, 0, 18, 19), (22, 19, 23), (23, 19, 24), (24, 19, 20, 21), (24, 21, 25), (26, 0, 22, 23), (26, 23, 27), (27, 23, 28), (28, 23, 24, 25), (28, 25, 29), (30, 0, 26, 27), (30, 27, 31), (31, 27, 32), (32, 27, 28, 29), (32, 29, 33), (2, 0, 30, 31), (2, 31, 3), (3, 31, 4), (4, 31, 32, 33), (4, 33, 5), (1, 5, 33), (5, 1, 9), (9, 1, 13), (13, 1, 17), (17, 1, 21), (21, 1, 25), (25, 1, 29), (29, 1, 33)])
me_gem_001.materials.append(mat_material_003)
me_gem_001.update()
me_dmesh_001 = bpy.data.meshes.new('dmesh.001')
me_dmesh_001.from_pydata([(1.0, 0.0, 0.0), (0.9239, 0.3827, 0.0), (0.7071, 0.7071, 0.0), (0.3827, 0.9239, 0.0), (-4.371e-08, 1.0, 0.0), (-0.3827, 0.9239, 0.0), (-0.7071, 0.7071, 0.0), (-0.9239, 0.3827, 0.0), (-1.0, -8.742e-08, 0.0), (-0.9239, -0.3827, 0.0), (-0.7071, -0.7071, 0.0), (-0.3827, -0.9239, 0.0), (1.192e-08, -1.0, 0.0), (0.3827, -0.9239, 0.0), (0.7071, -0.7071, 0.0), (0.9239, -0.3827, 0.0), (1.0, 0.0, 0.034), (0.9239, 0.3827, 0.034), (0.7071, 0.7071, 0.034), (0.3827, 0.9239, 0.034), (-4.371e-08, 1.0, 0.034), (-0.3827, 0.9239, 0.034), (-0.7071, 0.7071, 0.034), (-0.9239, 0.3827, 0.034), (-1.0, -8.742e-08, 0.034), (-0.9239, -0.3827, 0.034), (-0.7071, -0.7071, 0.034), (-0.3827, -0.9239, 0.034), (1.192e-08, -1.0, 0.034), (0.3827, -0.9239, 0.034), (0.7071, -0.7071, 0.034), (0.9239, -0.3827, 0.034), (0.9808, 0.1951, 0.01787), (0.8315, 0.5556, 0.01787), (0.5556, 0.8315, 0.01787), (0.1951, 0.9808, 0.01787), (-0.1951, 0.9808, 0.01787), (-0.5556, 0.8315, 0.01787), (-0.8315, 0.5556, 0.01787), (-0.9808, 0.1951, 0.01787), (-0.9808, -0.1951, 0.01787), (-0.8315, -0.5556, 0.01787), (-0.5556, -0.8315, 0.01787), (-0.1951, -0.9808, 0.01787), (0.1951, -0.9808, 0.01787), (0.5556, -0.8315, 0.01787), (0.8315, -0.5556, 0.01787), (0.9808, -0.1951, 0.01787), (0.9808, 0.1951, 0.01809), (0.8315, 0.5556, 0.01809), (0.5556, 0.8315, 0.01809), (0.1951, 0.9808, 0.01809), (-0.1951, 0.9808, 0.01809), (-0.5556, 0.8315, 0.01809), (-0.8315, 0.5556, 0.01809), (-0.9808, 0.1951, 0.01809), (-0.9808, -0.1951, 0.01809), (-0.8315, -0.5556, 0.01809), (-0.5556, -0.8315, 0.01809), (-0.1951, -0.9808, 0.01809), (0.1951, -0.9808, 0.01809), (0.5556, -0.8315, 0.01809), (0.8315, -0.5556, 0.01809), (0.9808, -0.1951, 0.01809), (0.9952, 0.09802, 0.01346), (0.9569, 0.2903, 0.01346), (0.8819, 0.4714, 0.01346), (0.773, 0.6344, 0.01346), (0.6344, 0.773, 0.01346), (0.4714, 0.8819, 0.01346), (0.2903, 0.9569, 0.01346), (0.09802, 0.9952, 0.01346), (-0.09802, 0.9952, 0.01346), (-0.2903, 0.9569, 0.01346), (-0.4714, 0.8819, 0.01346), (-0.6344, 0.773, 0.01346), (-0.773, 0.6344, 0.01346), (-0.8819, 0.4714, 0.01346), (-0.9569, 0.2903, 0.01346), (-0.9952, 0.09802, 0.01346), (-0.9952, -0.09802, 0.01346), (-0.9569, -0.2903, 0.01346), (-0.8819, -0.4714, 0.01346), (-0.773, -0.6344, 0.01346), (-0.6344, -0.773, 0.01346), (-0.4714, -0.8819, 0.01346), (-0.2903, -0.9569, 0.01346), (-0.09802, -0.9952, 0.01346), (0.09802, -0.9952, 0.01346), (0.2903, -0.9569, 0.01346), (0.4714, -0.8819, 0.01346), (0.6344, -0.773, 0.01346), (0.773, -0.6344, 0.01346), (0.8819, -0.4714, 0.01346), (0.9569, -0.2903, 0.01346), (0.9952, -0.09802, 0.01346), (0.9952, 0.09802, 0.02202), (0.9569, 0.2903, 0.02202), (0.8819, 0.4714, 0.02202), (0.773, 0.6344, 0.02202), (0.6344, 0.773, 0.02202), (0.4714, 0.8819, 0.02202), (0.2903, 0.9569, 0.02202), (0.09802, 0.9952, 0.02202), (-0.09802, 0.9952, 0.02202), (-0.2903, 0.9569, 0.02202), (-0.4714, 0.8819, 0.02202), (-0.6344, 0.773, 0.02202), (-0.773, 0.6344, 0.02202), (-0.8819, 0.4714, 0.02202), (-0.9569, 0.2903, 0.02202), (-0.9952, 0.09802, 0.02202), (-0.9952, -0.09802, 0.02202), (-0.9569, -0.2903, 0.02202), (-0.8819, -0.4714, 0.02202), (-0.773, -0.6344, 0.02202), (-0.6344, -0.773, 0.02202), (-0.4714, -0.8819, 0.02202), (-0.2903, -0.9569, 0.02202), (-0.09802, -0.9952, 0.02202), (0.09802, -0.9952, 0.02202), (0.2903, -0.9569, 0.02202), (0.4714, -0.8819, 0.02202), (0.6344, -0.773, 0.02202), (0.773, -0.6344, 0.02202), (0.8819, -0.4714, 0.02202), (0.9569, -0.2903, 0.02202), (0.9952, -0.09802, 0.02202), (0.6475, 0.2682, 0.277), (0.2682, 0.6475, 0.277), (-0.2682, 0.6475, 0.277), (-0.6475, 0.2682, 0.277), (-0.6475, -0.2682, 0.277), (-0.2682, -0.6475, 0.277), (0.2682, -0.6475, 0.277), (0.6475, -0.2682, 0.277), (0.53, 0.0, 0.358), (0.3748, 0.3748, 0.358), (-2.317e-08, 0.53, 0.358), (-0.3748, 0.3748, 0.358), (-0.53, -4.633e-08, 0.358), (-0.3748, -0.3748, 0.358), (6.32e-09, -0.53, 0.358), (0.3748, -0.3748, 0.358), (0.4, 0.1657, -0.5172), (0.1657, 0.4, -0.5172), (-0.1657, 0.4, -0.5172), (-0.4, 0.1657, -0.5172), (-0.4, -0.1657, -0.5172), (-0.1657, -0.4, -0.5172), (0.1657, -0.4, -0.5172), (0.4, -0.1657, -0.5172), (0.0, 0.0, -0.862)], [], [(0, 64, 96, 16), (0, 16, 127, 95), (1, 66, 98, 17), (1, 17, 97, 65), (2, 68, 100, 18), (2, 18, 99, 67), (3, 70, 102, 19), (3, 19, 101, 69), (4, 72, 104, 20), (4, 20, 103, 71), (5, 74, 106, 21), (5, 21, 105, 73), (6, 76, 108, 22), (6, 22, 107, 75), (7, 78, 110, 23), (7, 23, 109, 77), (8, 80, 112, 24), (8, 24, 111, 79), (9, 82, 114, 25), (9, 25, 113, 81), (10, 84, 116, 26), (10, 26, 115, 83), (11, 86, 118, 27), (11, 27, 117, 85), (12, 88, 120, 28), (12, 28, 119, 87), (13, 90, 122, 29), (13, 29, 121, 89), (14, 92, 124, 30), (14, 30, 123, 91), (15, 94, 126, 31), (15, 31, 125, 93), (32, 48, 96, 64), (32, 65, 97, 48), (33, 49, 98, 66), (33, 67, 99, 49), (34, 50, 100, 68), (34, 69, 101, 50), (35, 51, 102, 70), (35, 71, 103, 51), (36, 52, 104, 72), (36, 73, 105, 52), (37, 53, 106, 74), (37, 75, 107, 53), (38, 54, 108, 76), (38, 77, 109, 54), (39, 55, 110, 78), (39, 79, 111, 55), (40, 56, 112, 80), (40, 81, 113, 56), (41, 57, 114, 82), (41, 83, 115, 57), (42, 58, 116, 84), (42, 85, 117, 58), (43, 59, 118, 86), (43, 87, 119, 59), (44, 60, 120, 88), (44, 89, 121, 60), (45, 61, 122, 90), (45, 91, 123, 61), (46, 62, 124, 92), (46, 93, 125, 62), (47, 63, 126, 94), (47, 95, 127, 63), (16, 135, 31, 126, 63, 127), (30, 124, 62, 125, 31, 135), (17, 98, 49, 99, 18, 128), (17, 128, 16, 96, 48, 97), (19, 102, 51, 103, 20, 129), (19, 129, 18, 100, 50, 101), (21, 106, 53, 107, 22, 130), (21, 130, 20, 104, 52, 105), (23, 110, 55, 111, 24, 131), (23, 131, 22, 108, 54, 109), (25, 114, 57, 115, 26, 132), (25, 132, 24, 112, 56, 113), (27, 118, 59, 119, 28, 133), (27, 133, 26, 116, 58, 117), (29, 122, 61, 123, 30, 134), (29, 134, 28, 120, 60, 121), (136, 128, 137), (137, 128, 18, 129), (137, 129, 138), (138, 129, 20, 130), (138, 130, 139), (139, 130, 22, 131), (139, 131, 140), (140, 131, 24, 132), (140, 132, 141), (141, 132, 26, 133), (141, 133, 142), (142, 133, 28, 134), (142, 134, 143), (143, 134, 30, 135), (143, 135, 136), (16, 128, 136, 135), (136, 137, 138, 139, 140, 141, 142, 143), (0, 144, 1, 65, 32, 64), (0, 95, 47, 94, 15, 151), (2, 145, 3, 69, 34, 68), (2, 67, 33, 66, 1, 144), (4, 146, 5, 73, 36, 72), (4, 71, 35, 70, 3, 145), (6, 147, 7, 77, 38, 76), (6, 75, 37, 74, 5, 146), (8, 148, 9, 81, 40, 80), (8, 79, 39, 78, 7, 147), (10, 149, 11, 85, 42, 84), (10, 83, 41, 82, 9, 148), (12, 150, 13, 89, 44, 88), (12, 87, 43, 86, 11, 149), (14, 151, 15, 93, 46, 92), (14, 91, 45, 90, 13, 150), (0, 151, 152, 144), (2, 144, 152, 145), (4, 145, 152, 146), (6, 146, 152, 147), (8, 147, 152, 148), (10, 148, 152, 149), (12, 149, 152, 150), (14, 150, 152, 151)])
me_dmesh_001.materials.append(mat_material_002)
me_dmesh_001.update()

# ---- objects
ob_cube = bpy.data.objects.new('Cube', me_cube_001)
ob_diamond = bpy.data.objects.new('Diamond', me_diamond)
ob_dobj = bpy.data.objects.new('dobj', me_dmesh)
ob_gem = bpy.data.objects.new('Gem', me_gem)
ob_star = bpy.data.objects.new('Star', me_star)
ob_gem_001 = bpy.data.objects.new('Gem.001', me_gem_001)
ob_dobj_001 = bpy.data.objects.new('dobj.001', me_dmesh_001)

# ---- transforms, parenting, visibility, modifiers, constraints
ob_cube.location = (0.0, 0.0, 0.0)
_m = ob_cube.modifiers.new('Auto Smooth', 'NODES')
_m.node_group = ng_auto_smooth
_gi = [s.identifier for s in ng_auto_smooth.interface.items_tree if s.item_type == 'SOCKET' and s.in_out == 'INPUT']
_m[_gi[1]] = 0.5236  # Angle
ob_diamond.location = (-0.4477, 0.3772, 0.05081)
ob_diamond.rotation_euler = (0.6652, -7.313e-18, 1.205e-19)
ob_diamond.scale = (0.3069, 0.3069, 0.3069)
ob_dobj.location = (-0.454, -0.2879, 0.03942)
ob_dobj.rotation_euler = (0.7029, 1.435e-16, 1.603)
ob_dobj.scale = (0.2742, 0.2742, 0.2742)
ob_gem.location = (0.454, 0.5427, -0.005086)
ob_gem.rotation_euler = (-0.6438, -1.333e-16, -0.9729)
ob_gem.scale = (0.21, 0.21, 0.21)
ob_star.location = (0.5569, -0.2219, -0.07963)
ob_star.scale = (0.2765, 0.2765, 0.2765)
_m = ob_star.modifiers.new('Auto Smooth', 'NODES')
_m.node_group = ng_auto_smooth
_gi = [s.identifier for s in ng_auto_smooth.interface.items_tree if s.item_type == 'SOCKET' and s.in_out == 'INPUT']
_m[_gi[1]] = 0.5236  # Angle
ob_gem_001.location = (0.01898, 0.02383, -0.005086)
ob_gem_001.rotation_euler = (-0.6438, -1.333e-16, 3.846)
ob_gem_001.scale = (0.21, 0.21, 0.21)
ob_dobj_001.location = (0.07435, -0.4604, -0.06271)
ob_dobj_001.rotation_euler = (0.7029, 1.435e-16, 1.603)
ob_dobj_001.scale = (0.1331, 0.1331, 0.1331)

# ---- collection membership
col_collection.objects.link(ob_cube)
col_collection.objects.link(ob_diamond)
col_collection.objects.link(ob_dobj)
col_collection.objects.link(ob_gem)
col_collection.objects.link(ob_star)
col_collection.objects.link(ob_gem_001)
col_collection.objects.link(ob_dobj_001)

# ---- scene / render settings (as saved in the file)
scene.frame_start = 1; scene.frame_end = 250; scene.frame_set(1)
scene.render.engine = 'CYCLES'
scene.cycles.sampling_pattern = 'TABULATED_SOBOL'
scene.cycles.use_light_tree = False
scene.view_settings.view_transform = 'Filmic'
bpy.context.view_layer.update()

# ---- added for rendering (the .blend has no active camera and no usable light): camera, sun
cam_auto = bpy.data.cameras.new('AutoCamera')
cam_auto.lens = 50.0
cam_auto.sensor_width = 36.0
cam_auto.clip_end = 1000.0
ob_auto_camera = bpy.data.objects.new('AutoCamera', cam_auto)
scene.collection.objects.link(ob_auto_camera)
ob_auto_camera.location = (2.6865, -3.2238, 2.14568)
ob_auto_camera.rotation_euler = (1.09748, -7.21219e-08, 0.694738)
scene.camera = ob_auto_camera
light_auto_sun = bpy.data.lights.new('AutoSun', 'SUN')
light_auto_sun.energy = 3.0
light_auto_sun.angle = 0.0523599
ob_auto_sun = bpy.data.objects.new('AutoSun', light_auto_sun)
scene.collection.objects.link(ob_auto_sun)
ob_auto_sun.rotation_euler = (0.872665, 0.174533, 0.523599)
bpy.context.view_layer.update()
